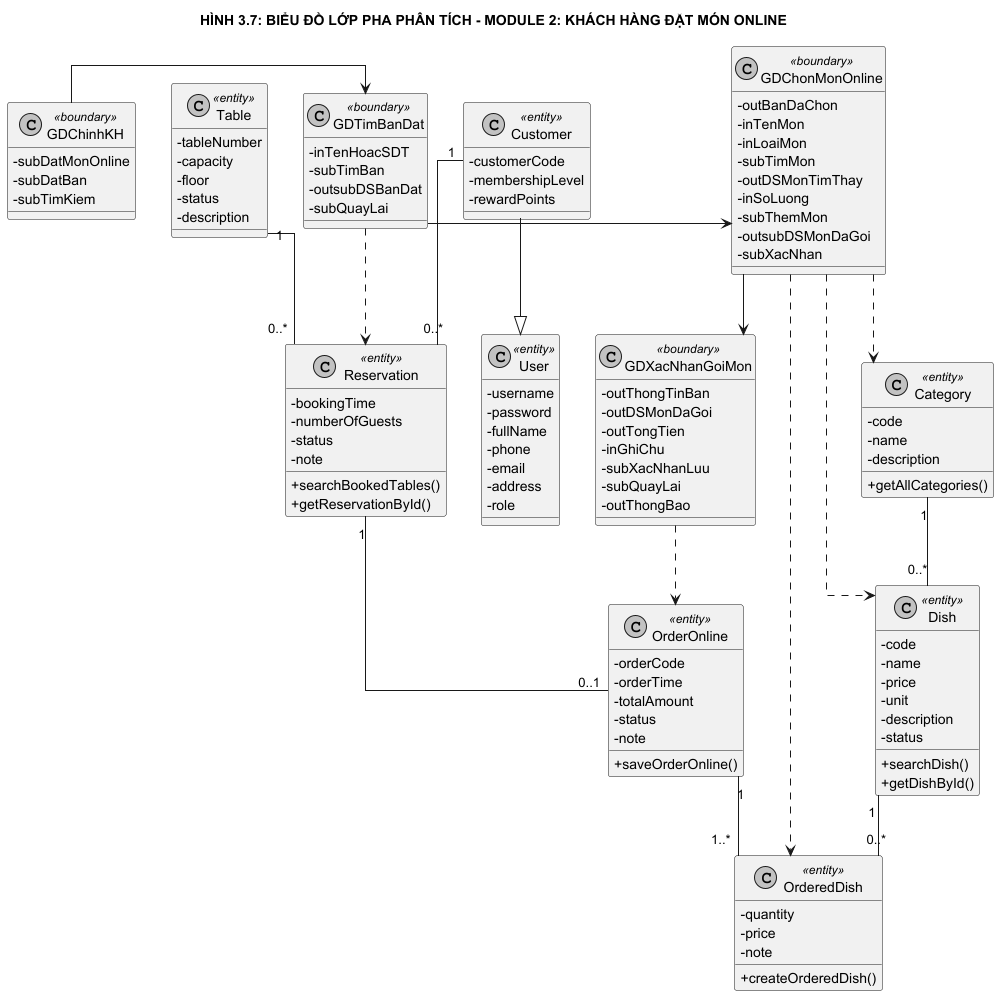

The diagram above was rendered by PlantUML. Its source (embedded in the PNG):
@startuml Analysis_03_Module2_ClassDiagram
skinparam classAttributeIconSize 0
skinparam monochrome true
skinparam shadowing false
skinparam linetype ortho
skinparam packageStyle rectangle

title HÌNH 3.7: BIỂU ĐỒ LỚP PHA PHÂN TÍCH - MODULE 2: KHÁCH HÀNG ĐẶT MÓN ONLINE

class GDChinhKH <<boundary>> {
    - subDatMonOnline
    - subDatBan
    - subTimKiem
}

class GDTimBanDat <<boundary>> {
    - inTenHoacSDT
    - subTimBan
    - outsubDSBanDat
    - subQuayLai
}

class GDChonMonOnline <<boundary>> {
    - outBanDaChon
    - inTenMon
    - inLoaiMon
    - subTimMon
    - outDSMonTimThay
    - inSoLuong
    - subThemMon
    - outsubDSMonDaGoi
    - subXacNhan
}

class GDXacNhanGoiMon <<boundary>> {
    - outThongTinBan
    - outDSMonDaGoi
    - outTongTien
    - inGhiChu
    - subXacNhanLuu
    - subQuayLai
    - outThongBao
}

class User <<entity>> {
    - username
    - password
    - fullName
    - phone
    - email
    - address
    - role
}

class Customer <<entity>> {
    - customerCode
    - membershipLevel
    - rewardPoints
}

class Table <<entity>> {
    - tableNumber
    - capacity
    - floor
    - status
    - description
}

class Reservation <<entity>> {
    - bookingTime
    - numberOfGuests
    - status
    - note
    + searchBookedTables()
    + getReservationById()
}

class Category <<entity>> {
    - code
    - name
    - description
    + getAllCategories()
}

class Dish <<entity>> {
    - code
    - name
    - price
    - unit
    - description
    - status
    + searchDish()
    + getDishById()
}

class OrderedDish <<entity>> {
    - quantity
    - price
    - note
    + createOrderedDish()
}

class OrderOnline <<entity>> {
    - orderCode
    - orderTime
    - totalAmount
    - status
    - note
    + saveOrderOnline()
}

Customer --|> User
Customer "1" -- "0..*" Reservation
Table "1" -- "0..*" Reservation
Reservation "1" -- "0..1" OrderOnline
OrderOnline "1" -- "1..*" OrderedDish
Dish "1" -- "0..*" OrderedDish
Category "1" -- "0..*" Dish

GDChinhKH -right-> GDTimBanDat
GDTimBanDat -right-> GDChonMonOnline
GDChonMonOnline -right-> GDXacNhanGoiMon

GDTimBanDat ..> Reservation
GDChonMonOnline ..> Category
GDChonMonOnline ..> Dish
GDChonMonOnline ..> OrderedDish
GDXacNhanGoiMon ..> OrderOnline

@enduml